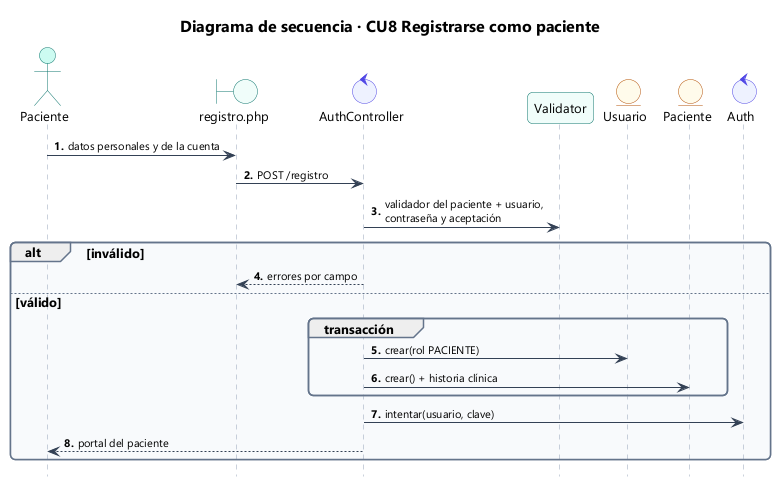

The diagram above was rendered by PlantUML. Its source (embedded in the PNG):
@startuml 50_sec_cu08
!include estilo.iuml
title Diagrama de secuencia · CU8 Registrarse como paciente
autonumber "<b>0."
hide footbox
actor Paciente as U
boundary "registro.php" as V
control AuthController as C
participant Validator as VA
entity Usuario as US
entity Paciente as P
control Auth as A
U -> V : datos personales y de la cuenta
V -> C : POST /registro
C -> VA : validador del paciente + usuario,\ncontraseña y aceptación
alt inválido
  C --> V : errores por campo
else válido
  group transacción
    C -> US : crear(rol PACIENTE)
    C -> P : crear() + historia clínica
  end
  C -> A : intentar(usuario, clave)
  C --> U : portal del paciente
end
@enduml